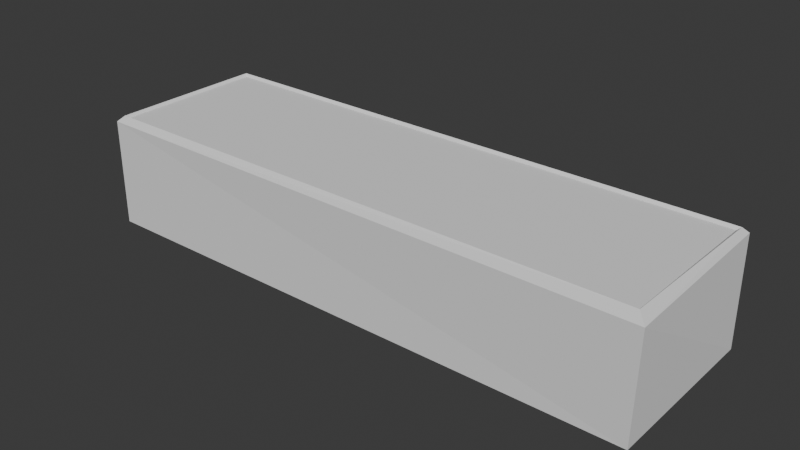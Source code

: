 # Source: Foundation_Stone_02.blend  (saved by Blender 5.1.30; exported with 4.5.12 LTS)
import bpy
from mathutils import Matrix  # noqa: F401  (used for matrix-valued properties, if any)

bpy.ops.wm.read_factory_settings(use_empty=True)
scene = bpy.context.scene
scene.name = 'Scene'

# ---- collections
col_export = bpy.data.collections.new('Export'); scene.collection.children.link(col_export)

# ---- world
world_world = bpy.data.worlds.new('World'); scene.world = world_world
world_world.use_nodes = True; world_world.node_tree.nodes.clear()
_N = world_world.node_tree.nodes; _L = world_world.node_tree.links
n0 = _N.new('ShaderNodeOutputWorld'); n0.name = 'World Output'; n0.location = (200, 100)
n1 = _N.new('ShaderNodeBackground'); n1.name = 'Background'; n1.location = (-200, 100)
n1.inputs[0].default_value = (0.05088, 0.05088, 0.05088, 1.0)
_L.new(n1.outputs[0], n0.inputs[0])
n0.is_active_output = True
world_world.color = (0.05088, 0.05088, 0.05088)
world_world.sun_shadow_jitter_overblur = 0.0

# ---- meshes
me_sm_foundation_stone_01_mesh = bpy.data.meshes.new('SM_Foundation_Stone_01_Mesh')
me_sm_foundation_stone_01_mesh.from_pydata([(-0.5, -0.15, -0.1), (-0.5, 0.15, -0.1), (0.5, -0.15, -0.1), (0.5, 0.15, -0.1), (-0.486, -0.136, 0.095), (-0.5, -0.15, 0.09), (-0.486, 0.136, 0.095), (-0.5, 0.15, 0.09), (0.486, -0.136, 0.095), (0.508, -0.158, 0.09), (0.486, 0.136, 0.095), (0.5, 0.15, 0.09), (-0.49, -0.14, 0.1), (-0.49, 0.14, 0.1), (0.492, 0.14, 0.1), (0.49, -0.14, 0.1)], [], [(1, 3, 2, 0), (12, 13, 7, 5), (13, 14, 11, 7), (14, 15, 9, 11), (15, 12, 5, 9), (2, 9, 5, 0), (0, 5, 7, 1), (10, 6, 4, 8), (1, 7, 11, 3), (3, 11, 9, 2), (4, 6, 13, 12), (6, 10, 14, 13), (10, 8, 15, 14), (8, 4, 12, 15)])
_uv = me_sm_foundation_stone_01_mesh.uv_layers.new(name='UVMap')
_uv.uv.foreach_set('vector', [0.125, 0.5, 0.375, 0.5, 0.375, 0.75, 0.125, 0.75, 0.8725, 0.7417, 0.8725, 0.5083, 0.875, 0.5, 0.875, 0.75, 0.8725, 0.5083, 0.6275, 0.5083, 0.6156, 0.5, 0.875, 0.5, 0.6275, 0.5083, 0.6275, 0.7417, 0.6156, 0.75, 0.6156, 0.5, 0.6275, 0.7417, 0.8725, 0.7417, 0.875, 0.75, 0.6156, 0.75, 0.375, 0.75, 0.6156, 0.75, 0.6125, 1.0, 0.375, 1.0, 0.375, 0.0, 0.6125, 0.0, 0.6125, 0.25, 0.375, 0.25, 0.6285, 0.5117, 0.8715, 0.5117, 0.8715, 0.7383, 0.6285, 0.7383, 0.375, 0.25, 0.6125, 0.25, 0.6156, 0.5, 0.375, 0.5, 0.375, 0.5, 0.6156, 0.5, 0.6156, 0.75, 0.375, 0.75, 0.8715, 0.7383, 0.8715, 0.5117, 0.8725, 0.5083, 0.8725, 0.7417, 0.8715, 0.5117, 0.6285, 0.5117, 0.6275, 0.5083, 0.8725, 0.5083, 0.6285, 0.5117, 0.6285, 0.7383, 0.6275, 0.7417, 0.6275, 0.5083, 0.6285, 0.7383, 0.8715, 0.7383, 0.8725, 0.7417, 0.6275, 0.7417])
me_sm_foundation_stone_01_mesh.update()

# ---- objects
ob_sm_foundation_stone_01 = bpy.data.objects.new('SM_Foundation_Stone_01', me_sm_foundation_stone_01_mesh)

# ---- transforms, parenting, visibility, modifiers, constraints
ob_sm_foundation_stone_01.location = (0.0, 0.0, 0.1)

# ---- collection membership
col_export.objects.link(ob_sm_foundation_stone_01)

# ---- scene / render settings (as saved in the file)
scene.frame_start = 1; scene.frame_end = 250; scene.frame_set(1)
scene.render.engine = 'BLENDER_EEVEE_NEXT'
scene.render.bake_bias = 0.0
scene.render.bake_samples = 0
scene.cycles.sampling_pattern = 'TABULATED_SOBOL'
scene.eevee.use_volume_custom_range = False
bpy.context.view_layer.update()

# ---- added for rendering (the .blend has no active camera and no usable light): camera, sun
cam_auto = bpy.data.cameras.new('AutoCamera')
cam_auto.lens = 50.0
cam_auto.sensor_width = 36.0
cam_auto.clip_end = 1000.0
ob_auto_camera = bpy.data.objects.new('AutoCamera', cam_auto)
scene.collection.objects.link(ob_auto_camera)
ob_auto_camera.location = (0.996593, -1.19511, 0.894075)
ob_auto_camera.rotation_euler = (1.09748, -7.21219e-08, 0.694738)
scene.camera = ob_auto_camera
light_auto_sun = bpy.data.lights.new('AutoSun', 'SUN')
light_auto_sun.energy = 3.0
light_auto_sun.angle = 0.0523599
ob_auto_sun = bpy.data.objects.new('AutoSun', light_auto_sun)
scene.collection.objects.link(ob_auto_sun)
ob_auto_sun.rotation_euler = (0.872665, 0.174533, 0.523599)
bpy.context.view_layer.update()
